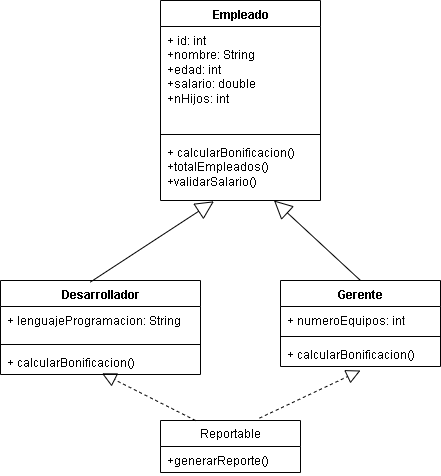

The diagram above was exported from draw.io. Its source (the exported page's mxGraphModel, read from the mxfile embedded in the PNG):
<mxGraphModel dx="1281" dy="626" grid="1" gridSize="10" guides="1" tooltips="1" connect="1" arrows="1" fold="1" page="1" pageScale="1" pageWidth="827" pageHeight="1169" math="0" shadow="0">
  <root>
    <mxCell id="0" />
    <mxCell id="1" parent="0" />
    <mxCell id="PISwZlT62mNDoxpMtPRc-1" value="Empleado" style="swimlane;fontStyle=1;align=center;verticalAlign=top;childLayout=stackLayout;horizontal=1;startSize=26;horizontalStack=0;resizeParent=1;resizeParentMax=0;resizeLast=0;collapsible=1;marginBottom=0;whiteSpace=wrap;html=1;" vertex="1" parent="1">
      <mxGeometry x="240" y="40" width="160" height="200" as="geometry" />
    </mxCell>
    <mxCell id="PISwZlT62mNDoxpMtPRc-2" value="+ id: int&lt;div&gt;+nombre: String&lt;/div&gt;&lt;div&gt;+edad: int&lt;/div&gt;&lt;div&gt;+salario: double&lt;/div&gt;&lt;div&gt;+nHijos: int&lt;/div&gt;" style="text;strokeColor=none;fillColor=none;align=left;verticalAlign=top;spacingLeft=4;spacingRight=4;overflow=hidden;rotatable=0;points=[[0,0.5],[1,0.5]];portConstraint=eastwest;whiteSpace=wrap;html=1;" vertex="1" parent="PISwZlT62mNDoxpMtPRc-1">
      <mxGeometry y="26" width="160" height="104" as="geometry" />
    </mxCell>
    <mxCell id="PISwZlT62mNDoxpMtPRc-3" value="" style="line;strokeWidth=1;fillColor=none;align=left;verticalAlign=middle;spacingTop=-1;spacingLeft=3;spacingRight=3;rotatable=0;labelPosition=right;points=[];portConstraint=eastwest;strokeColor=inherit;" vertex="1" parent="PISwZlT62mNDoxpMtPRc-1">
      <mxGeometry y="130" width="160" height="8" as="geometry" />
    </mxCell>
    <mxCell id="PISwZlT62mNDoxpMtPRc-4" value="+ calcularBonificacion()&lt;div&gt;+totalEmpleados()&lt;/div&gt;&lt;div&gt;+validarSalario()&lt;/div&gt;" style="text;strokeColor=none;fillColor=none;align=left;verticalAlign=top;spacingLeft=4;spacingRight=4;overflow=hidden;rotatable=0;points=[[0,0.5],[1,0.5]];portConstraint=eastwest;whiteSpace=wrap;html=1;" vertex="1" parent="PISwZlT62mNDoxpMtPRc-1">
      <mxGeometry y="138" width="160" height="62" as="geometry" />
    </mxCell>
    <mxCell id="PISwZlT62mNDoxpMtPRc-5" value="Desarrollador" style="swimlane;fontStyle=1;align=center;verticalAlign=top;childLayout=stackLayout;horizontal=1;startSize=26;horizontalStack=0;resizeParent=1;resizeParentMax=0;resizeLast=0;collapsible=1;marginBottom=0;whiteSpace=wrap;html=1;" vertex="1" parent="1">
      <mxGeometry x="80" y="320" width="200" height="94" as="geometry" />
    </mxCell>
    <mxCell id="PISwZlT62mNDoxpMtPRc-6" value="+ lenguajeProgramacion: String" style="text;strokeColor=none;fillColor=none;align=left;verticalAlign=top;spacingLeft=4;spacingRight=4;overflow=hidden;rotatable=0;points=[[0,0.5],[1,0.5]];portConstraint=eastwest;whiteSpace=wrap;html=1;" vertex="1" parent="PISwZlT62mNDoxpMtPRc-5">
      <mxGeometry y="26" width="200" height="34" as="geometry" />
    </mxCell>
    <mxCell id="PISwZlT62mNDoxpMtPRc-7" value="" style="line;strokeWidth=1;fillColor=none;align=left;verticalAlign=middle;spacingTop=-1;spacingLeft=3;spacingRight=3;rotatable=0;labelPosition=right;points=[];portConstraint=eastwest;strokeColor=inherit;" vertex="1" parent="PISwZlT62mNDoxpMtPRc-5">
      <mxGeometry y="60" width="200" height="8" as="geometry" />
    </mxCell>
    <mxCell id="PISwZlT62mNDoxpMtPRc-8" value="+ calcularBonificacion()" style="text;strokeColor=none;fillColor=none;align=left;verticalAlign=top;spacingLeft=4;spacingRight=4;overflow=hidden;rotatable=0;points=[[0,0.5],[1,0.5]];portConstraint=eastwest;whiteSpace=wrap;html=1;" vertex="1" parent="PISwZlT62mNDoxpMtPRc-5">
      <mxGeometry y="68" width="200" height="26" as="geometry" />
    </mxCell>
    <mxCell id="PISwZlT62mNDoxpMtPRc-9" value="Gerente" style="swimlane;fontStyle=1;align=center;verticalAlign=top;childLayout=stackLayout;horizontal=1;startSize=26;horizontalStack=0;resizeParent=1;resizeParentMax=0;resizeLast=0;collapsible=1;marginBottom=0;whiteSpace=wrap;html=1;" vertex="1" parent="1">
      <mxGeometry x="360" y="320" width="160" height="86" as="geometry" />
    </mxCell>
    <mxCell id="PISwZlT62mNDoxpMtPRc-10" value="+ numeroEquipos: int" style="text;strokeColor=none;fillColor=none;align=left;verticalAlign=top;spacingLeft=4;spacingRight=4;overflow=hidden;rotatable=0;points=[[0,0.5],[1,0.5]];portConstraint=eastwest;whiteSpace=wrap;html=1;" vertex="1" parent="PISwZlT62mNDoxpMtPRc-9">
      <mxGeometry y="26" width="160" height="26" as="geometry" />
    </mxCell>
    <mxCell id="PISwZlT62mNDoxpMtPRc-11" value="" style="line;strokeWidth=1;fillColor=none;align=left;verticalAlign=middle;spacingTop=-1;spacingLeft=3;spacingRight=3;rotatable=0;labelPosition=right;points=[];portConstraint=eastwest;strokeColor=inherit;" vertex="1" parent="PISwZlT62mNDoxpMtPRc-9">
      <mxGeometry y="52" width="160" height="8" as="geometry" />
    </mxCell>
    <mxCell id="PISwZlT62mNDoxpMtPRc-12" value="+ calcularBonificacion()" style="text;strokeColor=none;fillColor=none;align=left;verticalAlign=top;spacingLeft=4;spacingRight=4;overflow=hidden;rotatable=0;points=[[0,0.5],[1,0.5]];portConstraint=eastwest;whiteSpace=wrap;html=1;" vertex="1" parent="PISwZlT62mNDoxpMtPRc-9">
      <mxGeometry y="60" width="160" height="26" as="geometry" />
    </mxCell>
    <mxCell id="PISwZlT62mNDoxpMtPRc-13" value="" style="endArrow=block;endSize=16;endFill=0;html=1;rounded=0;entryX=0.334;entryY=1.013;entryDx=0;entryDy=0;entryPerimeter=0;exitX=0.449;exitY=0.017;exitDx=0;exitDy=0;exitPerimeter=0;" edge="1" parent="1" source="PISwZlT62mNDoxpMtPRc-5" target="PISwZlT62mNDoxpMtPRc-4">
      <mxGeometry x="-1" y="-340" width="160" relative="1" as="geometry">
        <mxPoint x="130" y="290" as="sourcePoint" />
        <mxPoint x="290" y="290" as="targetPoint" />
        <mxPoint x="-340" y="-340" as="offset" />
      </mxGeometry>
    </mxCell>
    <mxCell id="PISwZlT62mNDoxpMtPRc-14" value="" style="endArrow=block;endSize=16;endFill=0;html=1;rounded=0;exitX=0.5;exitY=0;exitDx=0;exitDy=0;" edge="1" parent="1" source="PISwZlT62mNDoxpMtPRc-9" target="PISwZlT62mNDoxpMtPRc-4">
      <mxGeometry x="-1" y="-340" width="160" relative="1" as="geometry">
        <mxPoint x="420" y="371" as="sourcePoint" />
        <mxPoint x="468" y="270" as="targetPoint" />
        <mxPoint x="-340" y="-340" as="offset" />
      </mxGeometry>
    </mxCell>
    <mxCell id="PISwZlT62mNDoxpMtPRc-19" value="Reportable" style="swimlane;fontStyle=0;childLayout=stackLayout;horizontal=1;startSize=26;fillColor=none;horizontalStack=0;resizeParent=1;resizeParentMax=0;resizeLast=0;collapsible=1;marginBottom=0;whiteSpace=wrap;html=1;" vertex="1" parent="1">
      <mxGeometry x="240" y="460" width="140" height="52" as="geometry" />
    </mxCell>
    <mxCell id="PISwZlT62mNDoxpMtPRc-20" value="+generarReporte()" style="text;strokeColor=none;fillColor=none;align=left;verticalAlign=top;spacingLeft=4;spacingRight=4;overflow=hidden;rotatable=0;points=[[0,0.5],[1,0.5]];portConstraint=eastwest;whiteSpace=wrap;html=1;" vertex="1" parent="PISwZlT62mNDoxpMtPRc-19">
      <mxGeometry y="26" width="140" height="26" as="geometry" />
    </mxCell>
    <mxCell id="PISwZlT62mNDoxpMtPRc-23" value="" style="endArrow=block;dashed=1;endFill=0;endSize=12;html=1;rounded=0;entryX=0.507;entryY=0.954;entryDx=0;entryDy=0;entryPerimeter=0;exitX=0.25;exitY=0;exitDx=0;exitDy=0;" edge="1" parent="1" source="PISwZlT62mNDoxpMtPRc-19" target="PISwZlT62mNDoxpMtPRc-8">
      <mxGeometry width="160" relative="1" as="geometry">
        <mxPoint x="50" y="470" as="sourcePoint" />
        <mxPoint x="210" y="470" as="targetPoint" />
      </mxGeometry>
    </mxCell>
    <mxCell id="PISwZlT62mNDoxpMtPRc-24" value="" style="endArrow=block;dashed=1;endFill=0;endSize=12;html=1;rounded=0;exitX=0.707;exitY=-0.046;exitDx=0;exitDy=0;exitPerimeter=0;entryX=0.5;entryY=1.154;entryDx=0;entryDy=0;entryPerimeter=0;" edge="1" parent="1" source="PISwZlT62mNDoxpMtPRc-19" target="PISwZlT62mNDoxpMtPRc-12">
      <mxGeometry width="160" relative="1" as="geometry">
        <mxPoint x="390" y="460" as="sourcePoint" />
        <mxPoint x="550" y="460" as="targetPoint" />
      </mxGeometry>
    </mxCell>
  </root>
</mxGraphModel>